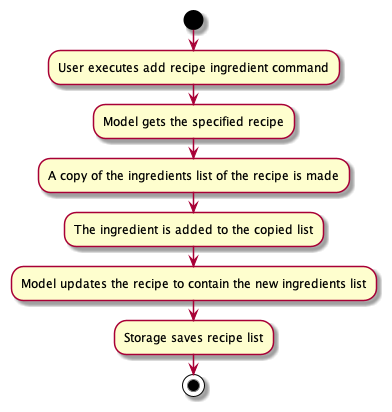

The diagram above was rendered by PlantUML. Its source (embedded in the PNG):
@startuml
start
:User executes add recipe ingredient command;

:Model gets the specified recipe;

:A copy of the ingredients list of the recipe is made;

:The ingredient is added to the copied list;

:Model updates the recipe to contain the new ingredients list;

:Storage saves recipe list;
stop
@enduml